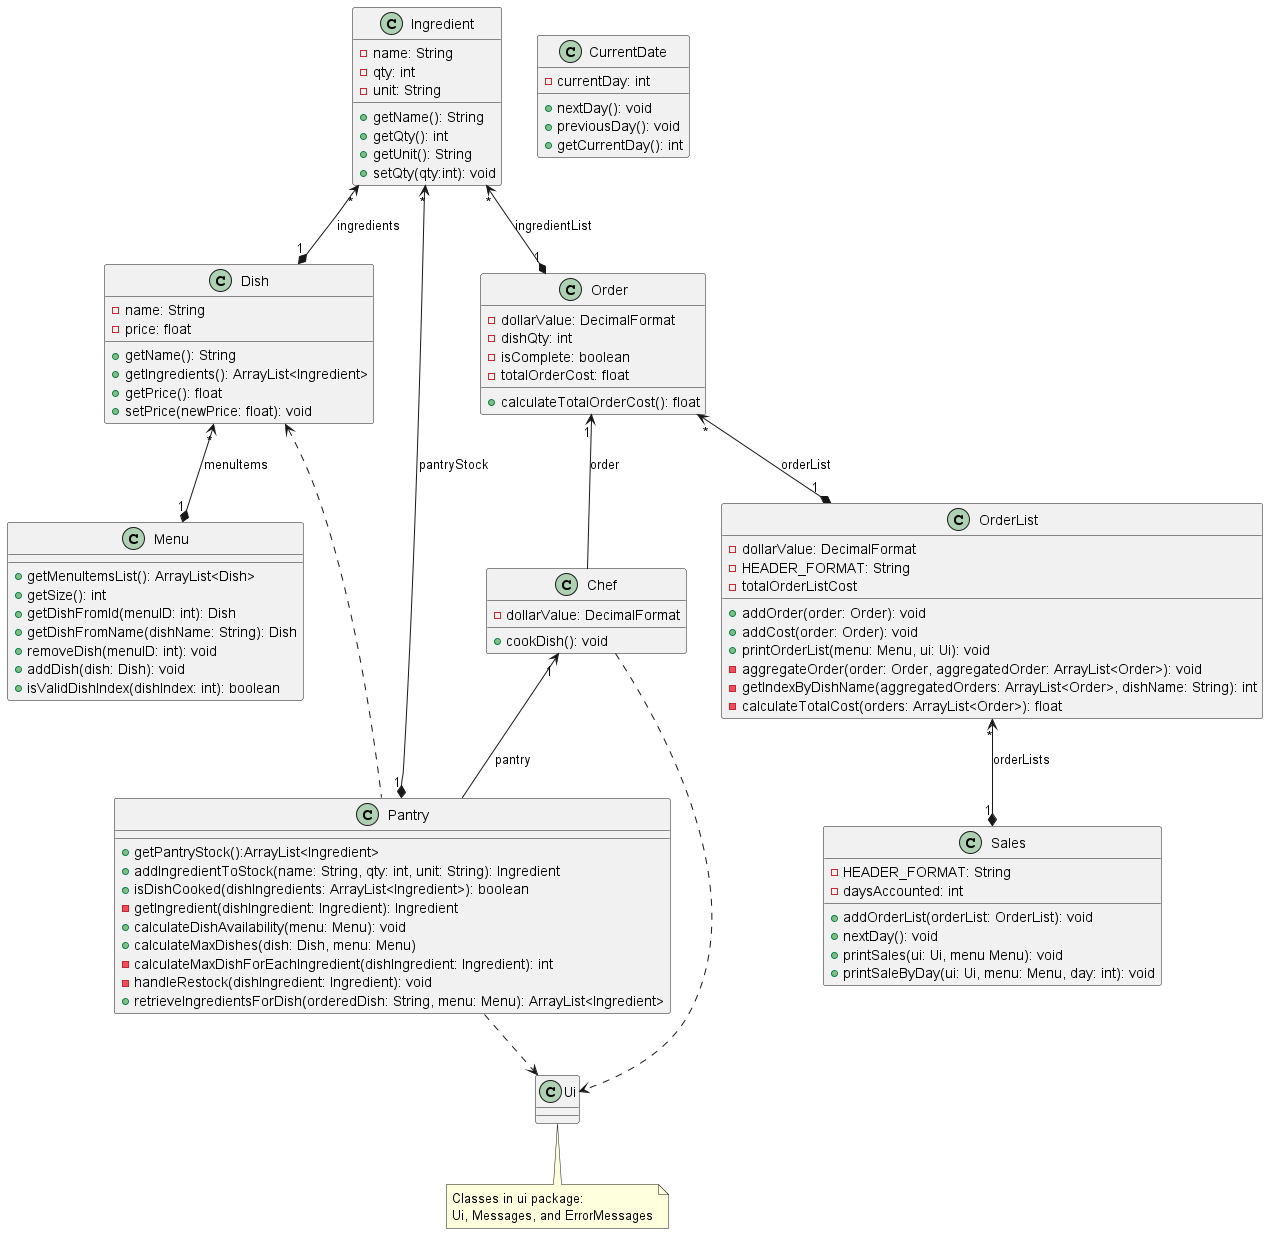

The diagram above was rendered by PlantUML. Its source (embedded in the PNG):
@startuml
'https://plantuml.com/class-diagram

class Menu {
+ getMenuItemsList(): ArrayList<Dish>
+ getSize(): int
+ getDishFromId(menuID: int): Dish
+ getDishFromName(dishName: String): Dish
+ removeDish(menuID: int): void
+ addDish(dish: Dish): void
+ isValidDishIndex(dishIndex: int): boolean
}

class Dish {
- name: String
- price: float
+ getName(): String
+ getIngredients(): ArrayList<Ingredient>
+ getPrice(): float
+ setPrice(newPrice: float): void
}

class Ingredient {
- name: String
- qty: int
- unit: String
+ getName(): String
+ getQty(): int
+ getUnit(): String
+ setQty(qty:int): void
}

class Pantry {
+ getPantryStock():ArrayList<Ingredient>
+ addIngredientToStock(name: String, qty: int, unit: String): Ingredient
+ isDishCooked(dishIngredients: ArrayList<Ingredient>): boolean
- getIngredient(dishIngredient: Ingredient): Ingredient
+ calculateDishAvailability(menu: Menu): void
+ calculateMaxDishes(dish: Dish, menu: Menu)
- calculateMaxDishForEachIngredient(dishIngredient: Ingredient): int
- handleRestock(dishIngredient: Ingredient): void
+ retrieveIngredientsForDish(orderedDish: String, menu: Menu): ArrayList<Ingredient>
}

class Chef {
- dollarValue: DecimalFormat
+ cookDish(): void
}

class Order {
- dollarValue: DecimalFormat
- dishQty: int
- isComplete: boolean
- totalOrderCost: float
+ calculateTotalOrderCost(): float
}

class OrderList {
- dollarValue: DecimalFormat
- HEADER_FORMAT: String
- totalOrderListCost
+ addOrder(order: Order): void
+ addCost(order: Order): void
+ printOrderList(menu: Menu, ui: Ui): void
- aggregateOrder(order: Order, aggregatedOrder: ArrayList<Order>): void
- getIndexByDishName(aggregatedOrders: ArrayList<Order>, dishName: String): int
- calculateTotalCost(orders: ArrayList<Order>): float
}

class Sales {
- HEADER_FORMAT: String
- daysAccounted: int
+ addOrderList(orderList: OrderList): void
+ nextDay(): void
+ printSales(ui: Ui, menu Menu): void
+ printSaleByDay(ui: Ui, menu: Menu, day: int): void
}

class CurrentDate {
- currentDay: int
+ nextDay(): void
+ previousDay(): void
+ getCurrentDay(): int
}

class Ui
note bottom of Ui: Classes in ui package: \nUi, Messages, and ErrorMessages

Ingredient "*" <--* "1" Dish : ingredients
Dish "*" <--* "1" Menu : menuItems

Ingredient "*" <--* "1" Pantry : pantryStock
Dish <.. Pantry
Chef "1" <-- Pantry : pantry
Pantry ..> Ui
Chef ..> Ui

Ingredient "*" <--* "1" Order : ingredientList
Order "*" <--* "1" OrderList : orderList
Order "1" <-- Chef : order
OrderList "*" <--* "1" Sales : orderLists


@enduml